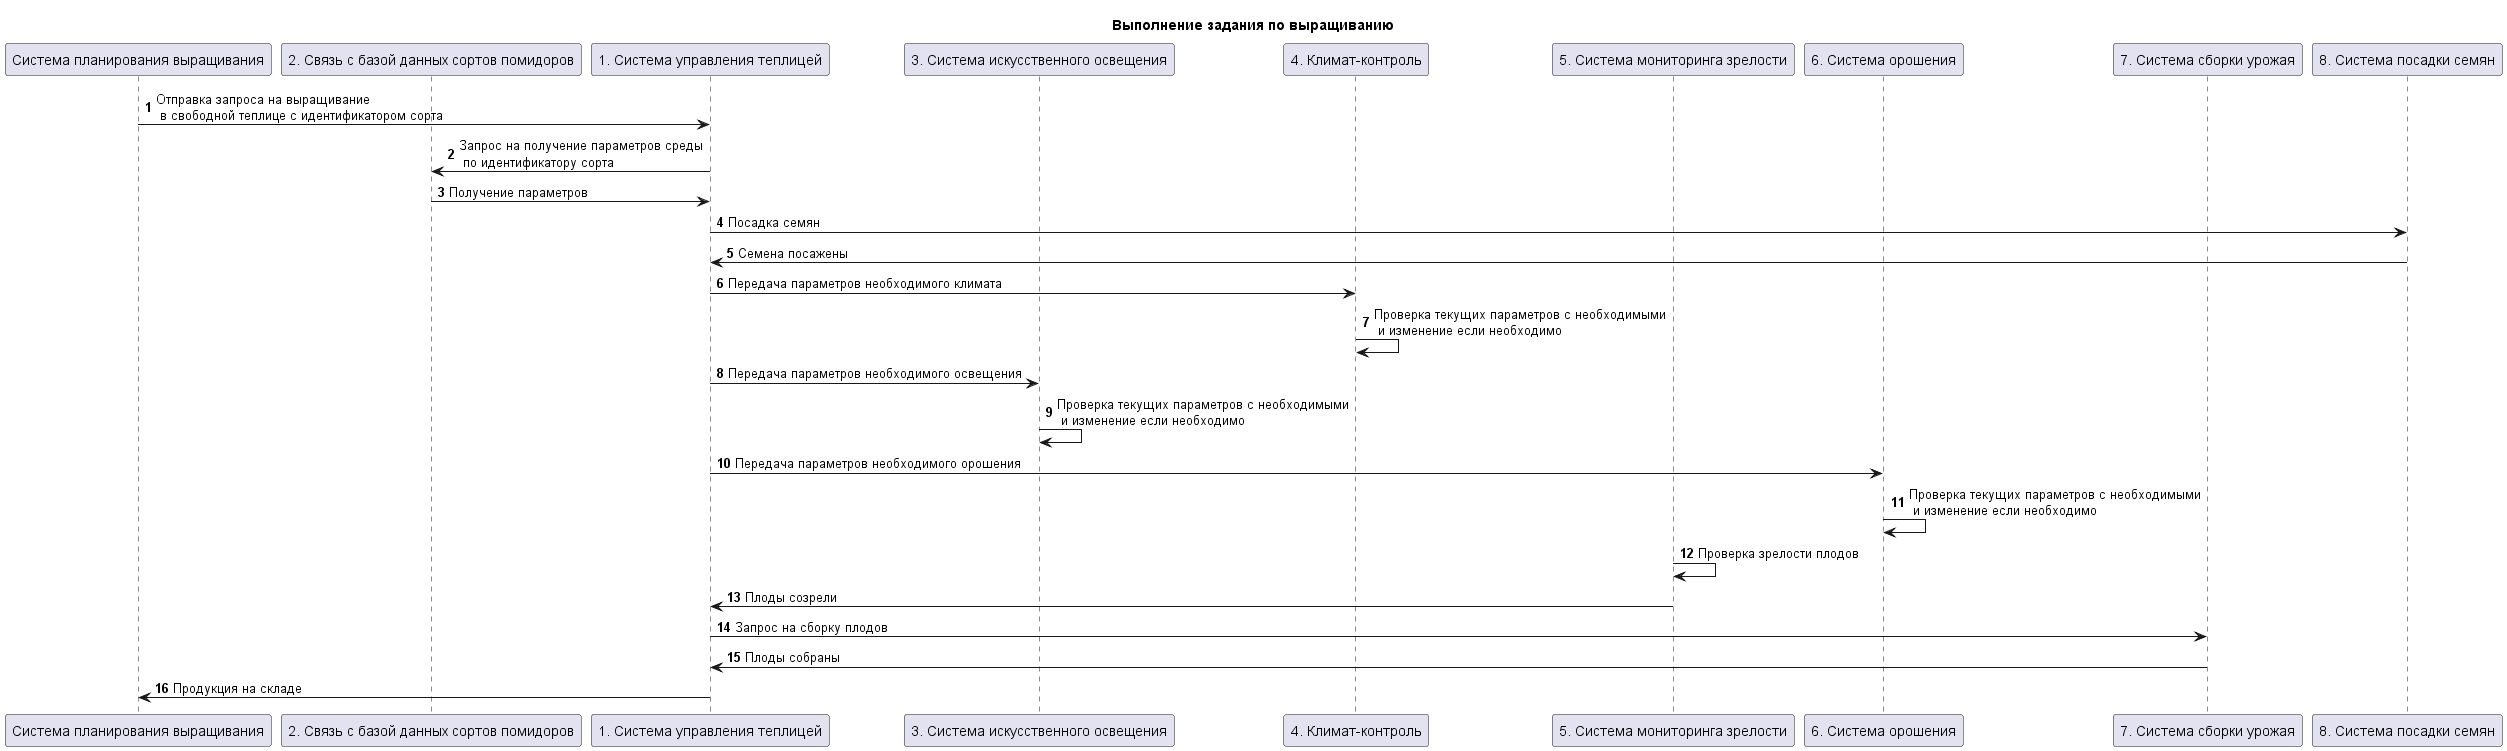

The diagram above was rendered by PlantUML. Its source (embedded in the PNG):
@startuml "usecases"

title "Выполнение задания по выращиванию"

participant "Система планирования выращивания" as growing_manager_system
participant "2. Связь с базой данных сортов помидоров" as tomato_db_connection
participant "1. Система управления теплицей" as greenhouse_manager_system
participant "3. Система искусственного освещения" as lighting_system
participant "4. Климат-контроль" as climate_control
participant "5. Система мониторинга зрелости" as maturity_monitoring_system
participant "6. Система орошения" as irrigation_system
participant "7. Система сборки урожая" as harvest_system
participant "8. Система посадки семян" as seed_planting_system

autonumber

growing_manager_system -> greenhouse_manager_system: Отправка запроса на выращивание\n в свободной теплице с идентификатором сорта

greenhouse_manager_system -> tomato_db_connection: Запрос на получение параметров среды\n по идентификатору сорта
tomato_db_connection -> greenhouse_manager_system: Получение параметров

greenhouse_manager_system -> seed_planting_system: Посадка семян
seed_planting_system -> greenhouse_manager_system: Семена посажены

greenhouse_manager_system -> climate_control: Передача параметров необходимого климата
climate_control -> climate_control: Проверка текущих параметров с необходимыми\n и изменение если необходимо

greenhouse_manager_system -> lighting_system: Передача параметров необходимого освещения
lighting_system -> lighting_system: Проверка текущих параметров с необходимыми\n и изменение если необходимо

greenhouse_manager_system -> irrigation_system: Передача параметров необходимого орошения
irrigation_system -> irrigation_system: Проверка текущих параметров с необходимыми\n и изменение если необходимо

maturity_monitoring_system -> maturity_monitoring_system: Проверка зрелости плодов
maturity_monitoring_system -> greenhouse_manager_system: Плоды созрели

greenhouse_manager_system -> harvest_system: Запрос на сборку плодов
harvest_system -> greenhouse_manager_system: Плоды собраны

greenhouse_manager_system -> growing_manager_system: Продукция на складе

@enduml